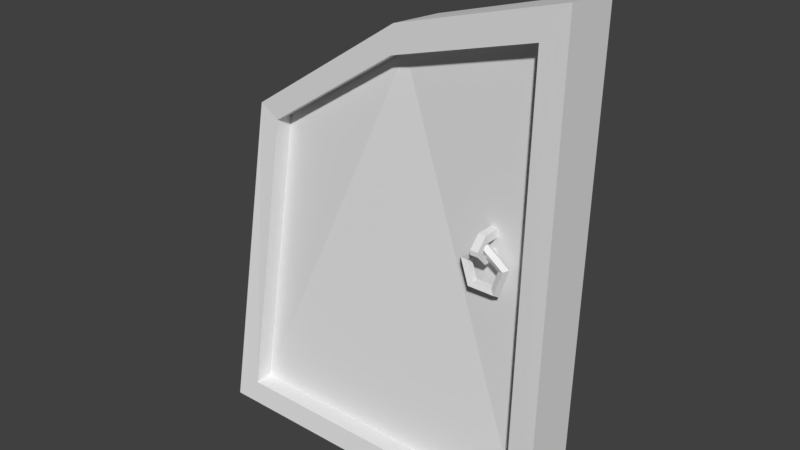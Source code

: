 # Source: DoorL.blend  (saved by Blender 2.79.0; exported with 4.5.12 LTS)
import bpy
from mathutils import Matrix  # noqa: F401  (used for matrix-valued properties, if any)

bpy.ops.wm.read_factory_settings(use_empty=True)
scene = bpy.context.scene
scene.name = 'Scene'

# ---- collections
col_collection_1 = bpy.data.collections.new('Collection 1'); scene.collection.children.link(col_collection_1)

# ---- world
world_world = bpy.data.worlds.new('World'); scene.world = world_world
world_world.color = (0.05088, 0.05088, 0.05088)
world_world.use_sun_shadow = False
world_world.sun_shadow_jitter_overblur = 0.0
world_world.cycles.sampling_method = 'MANUAL'

# ---- meshes
me_sphere_001 = bpy.data.meshes.new('Sphere.001')
me_sphere_001.from_pydata([(-0.01017, 0.004676, 0.3459), (0.1762, -0.007477, 0.468), (-0.02935, -0.03804, -2.98e-08), (0.3625, -0.02194, 0.5233), (0.3625, -0.03804, -2.98e-08), (-0.007055, 0.06446, 0.3419), (0.1793, 0.0523, 0.464), (-0.02623, 0.02175, -0.004036), (0.3625, 0.03793, 0.5193), (0.3625, 0.02183, -0.004041), (0.01482, 0.001657, 0.334), (0.1748, -0.008778, 0.4388), (-0.001648, -0.03502, 0.02495), (0.3348, -0.02119, 0.4863), (0.3348, -0.03502, 0.02495), (0.01482, 0.0215, 0.334), (0.1748, 0.01107, 0.4388), (-0.001648, -0.01517, 0.02495), (0.3348, -0.001345, 0.4863), (0.3348, -0.01517, 0.02495)], [], [(4, 3, 13, 14), (8, 9, 7, 5, 6), (1, 3, 8, 6), (0, 1, 6, 5), (2, 0, 5, 7), (4, 2, 7, 9), (14, 13, 18, 19), (0, 2, 12, 10), (3, 1, 11, 13), (2, 4, 14, 12), (1, 0, 10, 11), (18, 16, 15, 17, 19), (10, 12, 17, 15), (13, 11, 16, 18), (12, 14, 19, 17), (11, 10, 15, 16), (4, 9, 8, 3)])
me_sphere_001.use_remesh_preserve_volume = False
me_sphere_001.use_remesh_preserve_attributes = False
me_sphere_001.use_mirror_vertex_groups = False
me_sphere_001.update()
me_torus = bpy.data.meshes.new('Torus')
me_torus.from_pydata([(0.01707, 0.0003202, -0.04759), (0.01482, -0.004931, -0.0445), (0.01118, -0.002925, -0.03951), (0.01118, 0.003566, -0.03951), (0.01482, 0.005571, -0.0445), (0.02706, 0.0003202, -0.01671), (0.02343, -0.004931, -0.01789), (0.01756, -0.002925, -0.01981), (0.01756, 0.003566, -0.01981), (0.02343, 0.005571, -0.01789), (0.0007782, 0.0003202, 0.002335), (0.0007828, -0.004931, -0.00148), (0.0007903, -0.002925, -0.007653), (0.0007903, 0.003566, -0.007653), (0.0007828, 0.005571, -0.00148), (-0.02545, 0.0003202, -0.01677), (-0.02182, -0.004931, -0.01795), (-0.01595, -0.002925, -0.01985), (-0.01595, 0.003566, -0.01985), (-0.02182, 0.005571, -0.01795), (-0.01539, 0.0003202, -0.04763), (-0.01315, -0.004931, -0.04454), (-0.009527, -0.002925, -0.03954), (-0.009527, 0.003566, -0.03954), (-0.01315, 0.005571, -0.04454)], [], [(0, 5, 6, 1), (1, 6, 7, 2), (2, 7, 8, 3), (3, 8, 9, 4), (4, 9, 5, 0), (5, 10, 11, 6), (6, 11, 12, 7), (7, 12, 13, 8), (8, 13, 14, 9), (9, 14, 10, 5), (10, 15, 16, 11), (11, 16, 17, 12), (12, 17, 18, 13), (13, 18, 19, 14), (14, 19, 15, 10), (15, 20, 21, 16), (16, 21, 22, 17), (17, 22, 23, 18), (18, 23, 24, 19), (19, 24, 20, 15), (20, 0, 1, 21), (21, 1, 2, 22), (22, 2, 3, 23), (23, 3, 4, 24), (24, 4, 0, 20)])
me_torus.use_remesh_preserve_volume = False
me_torus.use_remesh_preserve_attributes = False
me_torus.use_mirror_vertex_groups = False
me_torus.update()
me_cube_001 = bpy.data.meshes.new('Cube.001')
me_cube_001.from_pydata([(-0.00417, -0.005039, 0.006075), (-0.00417, -0.005039, 0.01441), (-0.00417, 0.01674, 0.006075), (-0.00417, 0.01674, 0.01441), (0.00417, -0.005039, 0.006075), (0.00417, -0.005039, 0.01441), (0.00417, 0.01674, 0.006075), (0.00417, 0.01674, 0.01441), (-0.00417, -0.007934, 0.002445), (-0.00417, -0.01627, 0.002526), (0.00417, -0.007934, 0.002445), (0.00417, -0.01627, 0.002526), (-0.00417, -0.007979, -0.00219), (-0.00417, -0.01632, -0.00211), (0.00417, -0.007979, -0.00219), (0.00417, -0.01632, -0.00211), (-0.00417, -0.004492, -0.006099), (-0.00417, -0.004603, -0.01444), (0.00417, -0.004492, -0.006099), (0.00417, -0.004603, -0.01444), (-0.00417, 0.01716, -0.006386), (-0.00417, 0.01705, -0.01473), (0.00417, 0.01716, -0.006386), (0.00417, 0.01705, -0.01473)], [], [(0, 1, 3, 2), (2, 3, 7, 6), (6, 7, 5, 4), (4, 5, 11, 10), (2, 6, 4, 0), (7, 3, 1, 5), (8, 10, 14, 12), (1, 0, 8, 9), (0, 4, 10, 8), (5, 1, 9, 11), (13, 12, 16, 17), (9, 8, 12, 13), (11, 9, 13, 15), (10, 11, 15, 14), (19, 17, 21, 23), (15, 13, 17, 19), (14, 15, 19, 18), (12, 14, 18, 16), (22, 23, 21, 20), (18, 19, 23, 22), (16, 18, 22, 20), (17, 16, 20, 21)])
me_cube_001.use_remesh_preserve_volume = False
me_cube_001.use_remesh_preserve_attributes = False
me_cube_001.use_mirror_vertex_groups = False
me_cube_001.update()

# ---- objects
ob_igloodoorl = bpy.data.objects.new('IglooDoorL', me_sphere_001)
ob_handle = bpy.data.objects.new('Handle', me_torus)
ob_handleconnector = bpy.data.objects.new('HandleConnector', me_cube_001)

# ---- transforms, parenting, visibility, modifiers, constraints
ob_igloodoorl.location = (0.0, 0.0, 0.0)
ob_igloodoorl.lineart.crease_threshold = 0.0
ob_handle.parent = ob_igloodoorl
ob_handle.location = (0.2883, -0.017, 0.2922)
ob_handle.lineart.crease_threshold = 0.0
ob_handleconnector.parent = ob_igloodoorl
ob_handleconnector.location = (0.2881, -0.01604, 0.289)
ob_handleconnector.lineart.crease_threshold = 0.0

# ---- collection membership
col_collection_1.objects.link(ob_igloodoorl)
col_collection_1.objects.link(ob_handle)
col_collection_1.objects.link(ob_handleconnector)

# ---- scene / render settings (as saved in the file)
scene.frame_start = 1; scene.frame_end = 250; scene.frame_set(1)
scene.render.engine = 'BLENDER_EEVEE_NEXT'
scene.render.resolution_percentage = 50
scene.render.dither_intensity = 0.0
scene.cycles.use_denoising = False
scene.cycles.samples = 128
scene.cycles.sampling_pattern = 'TABULATED_SOBOL'
scene.cycles.use_adaptive_sampling = False
scene.cycles.use_light_tree = False
scene.cycles.blur_glossy = 0.0
scene.cycles.sample_clamp_indirect = 0.0
scene.view_settings.view_transform = 'Standard'
bpy.context.view_layer.update()

# ---- added for rendering (the .blend has no active camera and no usable light): camera, sun
cam_auto = bpy.data.cameras.new('AutoCamera')
cam_auto.lens = 50.0
cam_auto.sensor_width = 36.0
cam_auto.clip_end = 1000.0
ob_auto_camera = bpy.data.objects.new('AutoCamera', cam_auto)
scene.collection.objects.link(ob_auto_camera)
ob_auto_camera.location = (0.781815, -0.725071, 0.751829)
ob_auto_camera.rotation_euler = (1.09748, -7.21219e-08, 0.694738)
scene.camera = ob_auto_camera
light_auto_sun = bpy.data.lights.new('AutoSun', 'SUN')
light_auto_sun.energy = 3.0
light_auto_sun.angle = 0.0523599
ob_auto_sun = bpy.data.objects.new('AutoSun', light_auto_sun)
scene.collection.objects.link(ob_auto_sun)
ob_auto_sun.rotation_euler = (0.872665, 0.174533, 0.523599)
bpy.context.view_layer.update()
